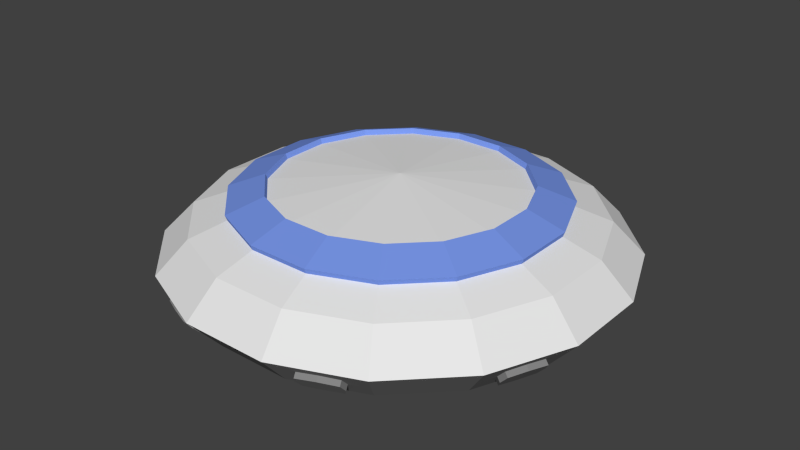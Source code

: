 # Source: soucoup.blend  (saved by Blender 2.74.0; exported with 4.5.12 LTS)
import bpy
from mathutils import Matrix  # noqa: F401  (used for matrix-valued properties, if any)

bpy.ops.wm.read_factory_settings(use_empty=True)
scene = bpy.context.scene
scene.name = 'Scene'

# ---- collections
col_collection_1 = bpy.data.collections.new('Collection 1'); scene.collection.children.link(col_collection_1)

# ---- materials (node trees are filled in below, after node groups)
mat_top = bpy.data.materials.new('Top')
mat_top.alpha_threshold = 0.0
mat_top.use_transparent_shadow = False
mat_top.roughness = 0.5
mat_bottom = bpy.data.materials.new('Bottom')
mat_bottom.alpha_threshold = 0.0
mat_bottom.use_transparent_shadow = False
mat_bottom.diffuse_color = (0.2396, 0.2396, 0.2396, 1.0)
mat_bottom.roughness = 0.5
mat_windows = bpy.data.materials.new('Windows')
mat_windows.alpha_threshold = 0.0
mat_windows.use_transparent_shadow = False
mat_windows.diffuse_color = (0.1877, 0.3042, 0.8, 1.0)
mat_windows.roughness = 0.5

# ---- material node trees

# ---- world
world_world = bpy.data.worlds.new('World'); scene.world = world_world
world_world.color = (0.05088, 0.05088, 0.05088)
world_world.use_sun_shadow = False
world_world.sun_shadow_jitter_overblur = 0.0
world_world.cycles.sampling_method = 'MANUAL'
world_world.cycles.sample_map_resolution = 256

# ---- meshes
me_cylinder_004 = bpy.data.meshes.new('Cylinder.004')
me_cylinder_004.from_pydata([(0.3582, -0.1117, -0.04134), (0.3435, -0.1423, -0.04357), (0.3323, -0.1743, -0.04134), (0.3419, -0.1847, -0.02663), (0.3824, -0.1202, -0.01192), (0.3723, -0.1112, -0.02663), (0.3554, -0.1854, -0.01192), (0.3707, -0.1536, -0.00969), (0.3571, -0.1479, -0.02663), (0.1536, -0.3707, -0.00969), (0.1202, -0.3824, -0.01192), (0.1847, -0.3419, -0.02663), (0.1854, -0.3554, -0.01192), (0.1112, -0.3723, -0.02663), (0.1117, -0.3582, -0.04134), (0.1423, -0.3435, -0.04357), (0.1743, -0.3323, -0.04134), (0.1479, -0.3571, -0.02663), (0.1796, -0.3415, 0.001212), (0.1145, -0.3685, 0.001212), (0.1685, -0.3184, -0.02821), (0.106, -0.3443, -0.02821), (0.1478, -0.3568, 0.003441), (0.1789, -0.3279, -0.0135), (0.1054, -0.3584, -0.0135), (0.1365, -0.3295, -0.03044), (0.1421, -0.3431, -0.0135), (0.3685, -0.1145, 0.001212), (0.3415, -0.1796, 0.001212), (0.3443, -0.106, -0.02821), (0.3184, -0.1685, -0.02821), (0.3568, -0.1478, 0.003441), (0.3584, -0.1054, -0.0135), (0.3279, -0.1789, -0.0135), (0.3295, -0.1365, -0.03044), (0.3431, -0.1421, -0.0135), (0.3323, 0.1743, -0.04134), (0.3435, 0.1423, -0.04357), (0.3582, 0.1117, -0.04134), (0.3723, 0.1112, -0.02663), (0.3554, 0.1854, -0.01192), (0.3419, 0.1847, -0.02663), (0.3824, 0.1202, -0.01192), (0.3707, 0.1536, -0.00969), (0.3571, 0.1479, -0.02663), (0.3415, 0.1796, 0.001212), (0.3685, 0.1145, 0.001212), (0.3184, 0.1685, -0.02821), (0.3443, 0.106, -0.02821), (0.3568, 0.1478, 0.003441), (0.3279, 0.1789, -0.0135), (0.3584, 0.1054, -0.0135), (0.3295, 0.1365, -0.03044), (0.3431, 0.1421, -0.0135), (0.1117, 0.3582, -0.04134), (0.1423, 0.3435, -0.04357), (0.1743, 0.3323, -0.04134), (0.1847, 0.3419, -0.02663), (0.1202, 0.3824, -0.01192), (0.1112, 0.3723, -0.02663), (0.1854, 0.3554, -0.01192), (0.1536, 0.3707, -0.00969), (0.1479, 0.3571, -0.02663), (0.1145, 0.3685, 0.001212), (0.1796, 0.3415, 0.001212), (0.106, 0.3443, -0.02821), (0.1685, 0.3184, -0.02821), (0.1478, 0.3568, 0.003441), (0.1054, 0.3584, -0.0135), (0.1789, 0.3279, -0.0135), (0.1365, 0.3295, -0.03044), (0.1421, 0.3431, -0.0135)], [], [(1, 34, 29, 0), (3, 2, 1, 8), (6, 3, 8, 7), (7, 8, 5, 4), (17, 15, 16, 11), (9, 17, 11, 12), (10, 13, 17, 9), (13, 14, 15, 17), (8, 1, 0, 5), (15, 25, 20, 16), (10, 19, 24, 13), (16, 20, 23, 11), (12, 18, 22, 9), (14, 21, 25, 15), (13, 24, 21, 14), (11, 23, 18, 12), (26, 23, 20, 25), (22, 18, 23, 26), (19, 22, 26, 24), (24, 26, 25, 21), (6, 28, 33, 3), (0, 29, 32, 5), (4, 27, 31, 7), (2, 30, 34, 1), (9, 22, 19, 10), (3, 33, 30, 2), (5, 32, 27, 4), (35, 32, 29, 34), (31, 27, 32, 35), (28, 31, 35, 33), (33, 35, 34, 30), (7, 31, 28, 6), (37, 52, 47, 36), (39, 38, 37, 44), (42, 39, 44, 43), (43, 44, 41, 40), (44, 37, 36, 41), (42, 46, 51, 39), (36, 47, 50, 41), (40, 45, 49, 43), (38, 48, 52, 37), (39, 51, 48, 38), (41, 50, 45, 40), (53, 50, 47, 52), (49, 45, 50, 53), (46, 49, 53, 51), (51, 53, 52, 48), (43, 49, 46, 42), (55, 70, 65, 54), (57, 56, 55, 62), (60, 57, 62, 61), (61, 62, 59, 58), (62, 55, 54, 59), (60, 64, 69, 57), (54, 65, 68, 59), (58, 63, 67, 61), (56, 66, 70, 55), (57, 69, 66, 56), (59, 68, 63, 58), (71, 68, 65, 70), (67, 63, 68, 71), (64, 67, 71, 69), (69, 71, 70, 66), (61, 67, 64, 60)])
me_cylinder_004.polygons.foreach_set('material_index', [1, 1, 1, 1, 1, 1, 1, 1, 1, 1, 1, 1, 1, 1, 1, 1, 1, 1, 1, 1, 1, 1, 1, 1, 1, 1, 1, 1, 1, 1, 1, 1, 1, 1, 1, 1, 1, 1, 1, 1, 1, 1, 1, 1, 1, 1, 1, 1, 1, 1, 1, 1, 1, 1, 1, 1, 1, 1, 1, 1, 1, 1, 1, 1])
me_cylinder_004.materials.append(mat_top)
me_cylinder_004.materials.append(mat_bottom)
me_cylinder_004.materials.append(mat_windows)
me_cylinder_004.use_remesh_preserve_volume = False
me_cylinder_004.use_remesh_preserve_attributes = False
me_cylinder_004.use_mirror_vertex_groups = False
me_cylinder_004.update()
me_cylinder_003 = bpy.data.meshes.new('Cylinder.003')
me_cylinder_003.from_pydata([(-0.1743, 0.3323, -0.04134), (-0.1423, 0.3435, -0.04357), (-0.1117, 0.3582, -0.04134), (-0.1112, 0.3723, -0.02663), (-0.1854, 0.3554, -0.01192), (-0.1847, 0.3419, -0.02663), (-0.1202, 0.3824, -0.01192), (-0.1536, 0.3707, -0.00969), (-0.1479, 0.3571, -0.02663), (-0.1796, 0.3415, 0.001212), (-0.1145, 0.3685, 0.001212), (-0.1685, 0.3184, -0.02821), (-0.106, 0.3443, -0.02821), (-0.1478, 0.3568, 0.003441), (-0.1789, 0.3279, -0.0135), (-0.1054, 0.3584, -0.0135), (-0.1365, 0.3295, -0.03044), (-0.1421, 0.3431, -0.0135), (-0.3582, 0.1117, -0.04134), (-0.3435, 0.1423, -0.04357), (-0.3323, 0.1743, -0.04134), (-0.3419, 0.1847, -0.02663), (-0.3824, 0.1202, -0.01192), (-0.3723, 0.1112, -0.02663), (-0.3554, 0.1854, -0.01192), (-0.3707, 0.1536, -0.00969), (-0.3571, 0.1479, -0.02663), (-0.3685, 0.1145, 0.001212), (-0.3415, 0.1796, 0.001212), (-0.3443, 0.106, -0.02821), (-0.3184, 0.1685, -0.02821), (-0.3568, 0.1478, 0.003441), (-0.3584, 0.1054, -0.0135), (-0.3279, 0.1789, -0.0135), (-0.3295, 0.1365, -0.03044), (-0.3431, 0.1421, -0.0135), (-0.3323, -0.1743, -0.04134), (-0.3435, -0.1423, -0.04357), (-0.3582, -0.1117, -0.04134), (-0.3723, -0.1112, -0.02663), (-0.3554, -0.1854, -0.01192), (-0.3419, -0.1847, -0.02663), (-0.3824, -0.1202, -0.01192), (-0.3707, -0.1536, -0.00969), (-0.3571, -0.1479, -0.02663), (-0.3415, -0.1796, 0.001212), (-0.3685, -0.1145, 0.001212), (-0.3184, -0.1685, -0.02821), (-0.3443, -0.106, -0.02821), (-0.3568, -0.1478, 0.003441), (-0.3279, -0.1789, -0.0135), (-0.3584, -0.1054, -0.0135), (-0.3295, -0.1365, -0.03044), (-0.3431, -0.1421, -0.0135), (-0.1117, -0.3582, -0.04134), (-0.1423, -0.3435, -0.04357), (-0.1743, -0.3323, -0.04134), (-0.1847, -0.3419, -0.02663), (-0.1202, -0.3824, -0.01192), (-0.1112, -0.3723, -0.02663), (-0.1854, -0.3554, -0.01192), (-0.1536, -0.3707, -0.00969), (-0.1479, -0.3571, -0.02663), (-0.1145, -0.3685, 0.001212), (-0.1796, -0.3415, 0.001212), (-0.106, -0.3443, -0.02821), (-0.1685, -0.3184, -0.02821), (-0.1478, -0.3568, 0.003441), (-0.1054, -0.3584, -0.0135), (-0.1789, -0.3279, -0.0135), (-0.1365, -0.3295, -0.03044), (-0.1421, -0.3431, -0.0135)], [], [(1, 16, 11, 0), (3, 2, 1, 8), (6, 3, 8, 7), (7, 8, 5, 4), (8, 1, 0, 5), (6, 10, 15, 3), (0, 11, 14, 5), (4, 9, 13, 7), (2, 12, 16, 1), (3, 15, 12, 2), (5, 14, 9, 4), (17, 14, 11, 16), (13, 9, 14, 17), (10, 13, 17, 15), (15, 17, 16, 12), (7, 13, 10, 6), (19, 34, 29, 18), (21, 20, 19, 26), (24, 21, 26, 25), (25, 26, 23, 22), (26, 19, 18, 23), (24, 28, 33, 21), (18, 29, 32, 23), (22, 27, 31, 25), (20, 30, 34, 19), (21, 33, 30, 20), (23, 32, 27, 22), (35, 32, 29, 34), (31, 27, 32, 35), (28, 31, 35, 33), (33, 35, 34, 30), (25, 31, 28, 24), (37, 52, 47, 36), (39, 38, 37, 44), (42, 39, 44, 43), (43, 44, 41, 40), (44, 37, 36, 41), (42, 46, 51, 39), (36, 47, 50, 41), (40, 45, 49, 43), (38, 48, 52, 37), (39, 51, 48, 38), (41, 50, 45, 40), (53, 50, 47, 52), (49, 45, 50, 53), (46, 49, 53, 51), (51, 53, 52, 48), (43, 49, 46, 42), (55, 70, 65, 54), (57, 56, 55, 62), (60, 57, 62, 61), (61, 62, 59, 58), (62, 55, 54, 59), (60, 64, 69, 57), (54, 65, 68, 59), (58, 63, 67, 61), (56, 66, 70, 55), (57, 69, 66, 56), (59, 68, 63, 58), (71, 68, 65, 70), (67, 63, 68, 71), (64, 67, 71, 69), (69, 71, 70, 66), (61, 67, 64, 60)])
me_cylinder_003.polygons.foreach_set('material_index', [1, 1, 1, 1, 1, 1, 1, 1, 1, 1, 1, 1, 1, 1, 1, 1, 1, 1, 1, 1, 1, 1, 1, 1, 1, 1, 1, 1, 1, 1, 1, 1, 1, 1, 1, 1, 1, 1, 1, 1, 1, 1, 1, 1, 1, 1, 1, 1, 1, 1, 1, 1, 1, 1, 1, 1, 1, 1, 1, 1, 1, 1, 1, 1])
me_cylinder_003.materials.append(mat_top)
me_cylinder_003.materials.append(mat_bottom)
me_cylinder_003.materials.append(mat_windows)
me_cylinder_003.use_remesh_preserve_volume = False
me_cylinder_003.use_remesh_preserve_attributes = False
me_cylinder_003.use_mirror_vertex_groups = False
me_cylinder_003.update()
me_cylinder_002 = bpy.data.meshes.new('Cylinder.002')
me_cylinder_002.from_pydata([(0.08094, 0.4069, 0.01203), (0.2305, 0.345, 0.01203), (2.949e-08, 2.427e-09, 0.1425), (0.345, 0.2305, 0.01203), (0.4069, 0.08094, 0.01203), (0.4069, -0.08094, 0.01203), (0.345, -0.2305, 0.01203), (0.2305, -0.345, 0.01203), (0.08094, -0.4069, 0.01203), (-0.08094, -0.4069, 0.01203), (-0.2305, -0.345, 0.01203), (-0.345, -0.2305, 0.01203), (-0.4069, -0.08094, 0.01203), (-0.4069, 0.08094, 0.01203), (-0.345, 0.2305, 0.01203), (-0.2305, 0.345, 0.01203), (-0.08094, 0.4069, 0.01203), (0.2303, -0.1539, 0.007834), (-0.351, 0.06982, 0.07079), (-0.221, 0.04396, 0.121), (-0.1988, -0.2976, 0.07079), (-0.1252, -0.1874, 0.121), (-0.1988, 0.2976, 0.07079), (-0.1252, 0.1874, 0.121), (-0.1874, 0.1252, 0.121), (-0.2976, 0.1988, 0.07079), (0.351, 0.06982, 0.07079), (0.221, 0.04396, 0.121), (0.1874, 0.1252, 0.121), (0.2976, 0.1988, 0.07079), (-0.351, -0.06982, 0.07079), (-0.221, -0.04396, 0.121), (-0.1874, -0.1252, 0.121), (-0.2976, -0.1988, 0.07079), (-0.06982, -0.351, 0.07079), (-0.04396, -0.221, 0.121), (0.04396, -0.221, 0.121), (0.06982, -0.351, 0.07079), (0.1988, 0.2976, 0.07079), (0.1252, 0.1874, 0.121), (0.06982, 0.351, 0.07079), (0.04396, 0.221, 0.121), (-0.04396, 0.221, 0.121), (-0.06982, 0.351, 0.07079), (0.2976, -0.1988, 0.07079), (0.1874, -0.1252, 0.121), (0.221, -0.04396, 0.121), (0.351, -0.06982, 0.07079), (0.1988, -0.2976, 0.07079), (0.1252, -0.1874, 0.121), (0.2626, -0.1755, -0.05217), (-0.351, 0.06982, -0.05217), (0.3098, -0.06162, -0.05217), (-0.1988, -0.2976, -0.05217), (0.06162, 0.3098, -0.05217), (0.1988, -0.2976, -0.05217), (-0.2976, 0.1988, -0.05217), (-0.06162, 0.3098, -0.05217), (0.1755, 0.2626, -0.05217), (-0.1988, 0.2976, -0.05217), (0.2976, 0.1988, -0.05217), (-0.06162, -0.3098, -0.05217), (0.06162, -0.3098, -0.05217), (0.351, 0.06982, -0.05217), (-0.2976, -0.1988, -0.05217), (-0.3098, -0.06162, -0.05217), (-0.2626, -0.1755, -0.05217), (-0.351, -0.06982, -0.05217), (0.06982, -0.351, -0.05217), (0.3098, 0.06162, -0.05217), (0.2626, 0.1755, -0.05217), (-0.06982, -0.351, -0.05217), (-0.1755, 0.2626, -0.05217), (0.1988, 0.2976, -0.05217), (-0.06982, 0.351, -0.05217), (-0.2626, 0.1755, -0.05217), (0.1755, -0.2626, -0.05217), (0.06982, 0.351, -0.05217), (0.351, -0.06982, -0.05217), (-0.1755, -0.2626, -0.05217), (-0.3098, 0.06162, -0.05217), (0.2976, -0.1988, -0.05217), (0.2717, -0.05403, 0.007834), (0.05403, 0.2717, 0.007834), (-0.05403, 0.2717, 0.007834), (0.1539, 0.2303, 0.007834), (-0.05403, -0.2717, 0.007834), (0.05403, -0.2717, 0.007834), (-0.2717, -0.05403, 0.007834), (-0.2303, -0.1539, 0.007834), (0.2717, 0.05403, 0.007834), (0.2303, 0.1539, 0.007834), (-0.1539, 0.2303, 0.007834), (-0.2303, 0.1539, 0.007834), (0.1539, -0.2303, 0.007834), (-0.1539, -0.2303, 0.007834), (-0.2717, 0.05403, 0.007834), (2.949e-08, 2.427e-09, 0.007834), (-0.286, 0.05689, 0.09587), (-0.162, -0.2425, 0.09587), (-0.162, 0.2425, 0.09587), (-0.2425, 0.162, 0.09587), (0.286, 0.05689, 0.09587), (0.2425, 0.162, 0.09587), (-0.286, -0.05689, 0.09587), (-0.2425, -0.162, 0.09587), (-0.05689, -0.286, 0.09587), (0.05689, -0.286, 0.09587), (0.162, 0.2425, 0.09587), (0.05689, 0.286, 0.09587), (-0.05689, 0.286, 0.09587), (0.2425, -0.162, 0.09587), (0.286, -0.05689, 0.09587), (0.162, -0.2425, 0.09587), (-0.2895, 0.05758, 0.1052), (-0.2245, 0.04465, 0.1303), (-0.164, -0.2454, 0.1052), (-0.1271, -0.1903, 0.1303), (-0.164, 0.2454, 0.1052), (-0.1271, 0.1903, 0.1303), (0.2895, 0.05758, 0.1052), (0.2245, 0.04465, 0.1303), (-0.2895, -0.05758, 0.1052), (-0.2245, -0.04465, 0.1303), (-0.05758, -0.2895, 0.1052), (-0.04465, -0.2245, 0.1303), (0.164, 0.2454, 0.1052), (0.1272, 0.1903, 0.1303), (0.05758, 0.2895, 0.1052), (0.04465, 0.2245, 0.1303), (0.2454, -0.164, 0.1052), (0.1903, -0.1272, 0.1303), (0.164, -0.2454, 0.1052), (0.1272, -0.1903, 0.1303), (0.2245, -0.04465, 0.1303), (0.1903, 0.1272, 0.1303), (-0.04465, 0.2245, 0.1303), (0.04465, -0.2245, 0.1303), (-0.1903, -0.1272, 0.1303), (-0.1903, 0.1272, 0.1303), (-0.2454, 0.164, 0.1052), (0.2454, 0.164, 0.1052), (-0.2454, -0.164, 0.1052), (0.05758, -0.2895, 0.1052), (-0.05758, 0.2895, 0.1052), (0.2895, -0.05758, 0.1052)], [], [(5, 47, 44, 6), (107, 113, 132, 143), (1, 38, 29, 3), (109, 110, 144, 128), (16, 43, 40, 0), (21, 32, 138, 117), (0, 40, 38, 1), (41, 39, 127, 129), (8, 37, 34, 9), (112, 102, 120, 145), (11, 33, 30, 12), (111, 112, 145, 130), (3, 29, 26, 4), (19, 24, 139, 115), (14, 25, 22, 15), (36, 35, 125, 137), (6, 44, 48, 7), (99, 106, 124, 116), (9, 34, 20, 10), (32, 31, 123, 138), (12, 30, 18, 13), (100, 101, 140, 118), (4, 26, 47, 5), (28, 27, 121, 135), (15, 22, 43, 16), (104, 105, 142, 122), (7, 48, 37, 8), (24, 23, 119, 139), (10, 20, 33, 11), (105, 99, 116, 142), (13, 18, 25, 14), (108, 109, 128, 126), (6, 81, 78, 5), (52, 50, 17, 82), (0, 77, 74, 16), (58, 70, 91, 85), (1, 73, 77, 0), (50, 76, 94, 17), (9, 71, 68, 8), (76, 62, 87, 94), (12, 67, 64, 11), (70, 69, 90, 91), (4, 63, 60, 3), (69, 52, 82, 90), (15, 59, 56, 14), (62, 61, 86, 87), (7, 55, 81, 6), (57, 54, 83, 84), (10, 53, 71, 9), (61, 79, 95, 86), (13, 51, 67, 12), (79, 66, 89, 95), (5, 78, 63, 4), (80, 75, 93, 96), (16, 74, 59, 15), (75, 72, 92, 93), (8, 68, 55, 7), (72, 57, 84, 92), (11, 64, 53, 10), (66, 65, 88, 89), (3, 60, 73, 1), (65, 80, 96, 88), (14, 56, 51, 13), (54, 58, 85, 83), (19, 2, 24), (21, 2, 32), (49, 2, 36), (23, 2, 42), (27, 2, 46), (31, 2, 19), (35, 2, 21), (45, 2, 49), (24, 2, 23), (28, 2, 27), (32, 2, 31), (36, 2, 35), (41, 2, 39), (42, 2, 41), (39, 2, 28), (46, 2, 45), (73, 60, 70, 58), (68, 71, 61, 62), (51, 56, 75, 80), (64, 67, 65, 66), (60, 63, 69, 70), (56, 59, 72, 75), (81, 55, 76, 50), (71, 53, 79, 61), (67, 51, 80, 65), (63, 78, 52, 69), (59, 74, 57, 72), (78, 81, 50, 52), (55, 68, 62, 76), (74, 77, 54, 57), (53, 64, 66, 79), (77, 73, 58, 54), (89, 88, 97), (94, 87, 97), (90, 82, 97), (84, 83, 97), (17, 94, 97), (96, 93, 97), (93, 92, 97), (85, 91, 97), (87, 86, 97), (92, 84, 97), (83, 85, 97), (88, 96, 97), (82, 17, 97), (86, 95, 97), (91, 90, 97), (95, 89, 97), (18, 98, 101, 25), (20, 99, 105, 33), (48, 113, 107, 37), (22, 100, 110, 43), (26, 102, 112, 47), (30, 104, 98, 18), (34, 106, 99, 20), (44, 111, 113, 48), (25, 101, 100, 22), (29, 103, 102, 26), (33, 105, 104, 30), (37, 107, 106, 34), (40, 109, 108, 38), (43, 110, 109, 40), (38, 108, 103, 29), (47, 112, 111, 44), (145, 134, 131, 130), (126, 127, 135, 141), (144, 136, 129, 128), (128, 129, 127, 126), (143, 137, 125, 124), (142, 138, 123, 122), (141, 135, 121, 120), (140, 139, 119, 118), (130, 131, 133, 132), (124, 125, 117, 116), (122, 123, 115, 114), (120, 121, 134, 145), (118, 119, 136, 144), (132, 133, 137, 143), (116, 117, 138, 142), (114, 115, 139, 140), (42, 41, 129, 136), (49, 36, 137, 133), (106, 107, 143, 124), (101, 98, 114, 140), (39, 28, 135, 127), (23, 42, 136, 119), (102, 103, 141, 120), (46, 45, 131, 134), (27, 46, 134, 121), (113, 111, 130, 132), (31, 19, 115, 123), (98, 104, 122, 114), (35, 21, 117, 125), (103, 108, 126, 141), (110, 100, 118, 144), (45, 49, 133, 131)])
me_cylinder_002.polygons.foreach_set('material_index', [0, 2, 0, 2, 0, 2, 0, 2, 0, 2, 0, 2, 0, 2, 0, 2, 0, 2, 0, 2, 0, 2, 0, 2, 0, 2, 0, 2, 0, 2, 0, 2, 1, 1, 1, 1, 1, 1, 1, 1, 1, 1, 1, 1, 1, 1, 1, 1, 1, 1, 1, 1, 1, 1, 1, 1, 1, 1, 1, 1, 1, 1, 1, 1, 0, 0, 0, 0, 0, 0, 0, 0, 0, 0, 0, 0, 0, 0, 0, 0, 1, 1, 1, 1, 1, 1, 1, 1, 1, 1, 1, 1, 1, 1, 1, 1, 1, 1, 1, 1, 1, 1, 1, 1, 1, 1, 1, 1, 1, 1, 1, 1, 0, 0, 0, 0, 0, 0, 0, 0, 0, 0, 0, 0, 0, 0, 0, 0, 2, 2, 2, 2, 2, 2, 2, 2, 2, 2, 2, 2, 2, 2, 2, 2, 2, 2, 2, 2, 2, 2, 2, 2, 2, 2, 2, 2, 2, 2, 2, 2])
me_cylinder_002.materials.append(mat_top)
me_cylinder_002.materials.append(mat_bottom)
me_cylinder_002.materials.append(mat_windows)
me_cylinder_002.use_remesh_preserve_volume = False
me_cylinder_002.use_remesh_preserve_attributes = False
me_cylinder_002.use_mirror_vertex_groups = False
me_cylinder_002.update()

# ---- objects
ob_engineright = bpy.data.objects.new('EngineRight', me_cylinder_004)
ob_engineleft = bpy.data.objects.new('EngineLeft', me_cylinder_003)
ob_cylinder = bpy.data.objects.new('Cylinder', me_cylinder_002)

# ---- transforms, parenting, visibility, modifiers, constraints
ob_engineright.location = (0.0, 0.0, 0.0)
ob_engineright.lineart.crease_threshold = 0.0
ob_engineleft.location = (0.0, 0.0, 0.0)
ob_engineleft.lineart.crease_threshold = 0.0
ob_cylinder.location = (0.0, 0.0, 0.0)
ob_cylinder.lineart.crease_threshold = 0.0

# ---- collection membership
col_collection_1.objects.link(ob_engineright)
col_collection_1.objects.link(ob_engineleft)
col_collection_1.objects.link(ob_cylinder)

# ---- scene / render settings (as saved in the file)
scene.frame_start = 1; scene.frame_end = 250; scene.frame_set(1)
scene.render.engine = 'BLENDER_EEVEE_NEXT'
scene.render.resolution_percentage = 50
scene.render.dither_intensity = 0.0
scene.cycles.use_denoising = False
scene.cycles.samples = 10
scene.cycles.sampling_pattern = 'TABULATED_SOBOL'
scene.cycles.light_sampling_threshold = 0.0
scene.cycles.use_adaptive_sampling = False
scene.cycles.use_light_tree = False
scene.cycles.blur_glossy = 0.0
scene.cycles.pixel_filter_type = 'GAUSSIAN'
scene.cycles.sample_clamp_indirect = 0.0
scene.view_settings.view_transform = 'Standard'
bpy.context.view_layer.update()

# ---- added for rendering (the .blend has no active camera and no usable light): camera, sun
cam_auto = bpy.data.cameras.new('AutoCamera')
cam_auto.lens = 50.0
cam_auto.sensor_width = 36.0
cam_auto.clip_end = 1000.0
ob_auto_camera = bpy.data.objects.new('AutoCamera', cam_auto)
scene.collection.objects.link(ob_auto_camera)
ob_auto_camera.location = (1.07997, -1.29596, 0.909152)
ob_auto_camera.rotation_euler = (1.09748, -7.21219e-08, 0.694738)
scene.camera = ob_auto_camera
light_auto_sun = bpy.data.lights.new('AutoSun', 'SUN')
light_auto_sun.energy = 3.0
light_auto_sun.angle = 0.0523599
ob_auto_sun = bpy.data.objects.new('AutoSun', light_auto_sun)
scene.collection.objects.link(ob_auto_sun)
ob_auto_sun.rotation_euler = (0.872665, 0.174533, 0.523599)
bpy.context.view_layer.update()
